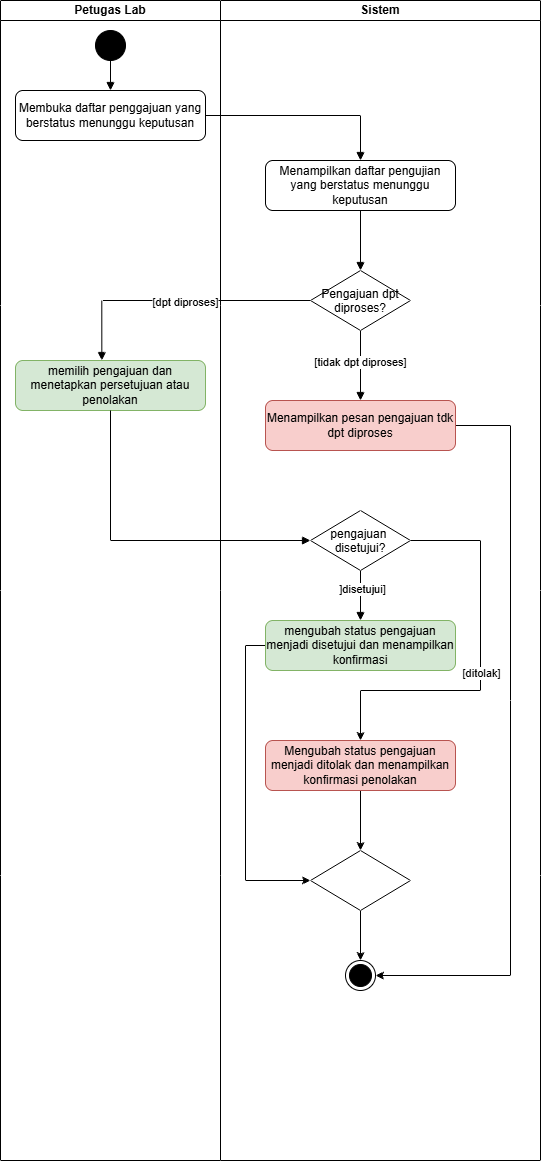

The diagram above was exported from draw.io. Its source (the exported page's mxGraphModel, read from the mxfile embedded in the PNG):
<mxGraphModel dx="510" dy="520" grid="1" gridSize="10" guides="1" tooltips="1" connect="1" arrows="1" fold="1" page="1" pageScale="1" pageWidth="850" pageHeight="1100" math="0" shadow="0">
  <root>
    <mxCell id="0" />
    <mxCell id="1" parent="0" />
    <mxCell id="Par_ycaDSKfQwC8BuKm_-1" parent="1" style="swimlane;startSize=20;whiteSpace=wrap;html=1;" value="Petugas Lab" vertex="1">
      <mxGeometry height="1160" width="220" x="190" y="40" as="geometry" />
    </mxCell>
    <mxCell id="Par_ycaDSKfQwC8BuKm_-6" edge="1" parent="Par_ycaDSKfQwC8BuKm_-1" source="Par_ycaDSKfQwC8BuKm_-3" style="edgeStyle=orthogonalEdgeStyle;rounded=0;orthogonalLoop=1;jettySize=auto;html=1;exitX=0.5;exitY=1;exitDx=0;exitDy=0;entryX=0.5;entryY=0;entryDx=0;entryDy=0;defaultLabelBackgroundColor=page;endArrow=block;endFill=1;" target="Par_ycaDSKfQwC8BuKm_-4">
      <mxGeometry relative="1" as="geometry" />
    </mxCell>
    <mxCell id="Par_ycaDSKfQwC8BuKm_-3" parent="Par_ycaDSKfQwC8BuKm_-1" style="ellipse;fillColor=strokeColor;html=1;" value="" vertex="1">
      <mxGeometry height="30" width="30" x="95" y="30" as="geometry" />
    </mxCell>
    <mxCell id="Par_ycaDSKfQwC8BuKm_-4" parent="Par_ycaDSKfQwC8BuKm_-1" style="rounded=1;whiteSpace=wrap;html=1;roundedPerimeter=1;" value="Membuka daftar penggajuan yang berstatus menunggu keputusan" vertex="1">
      <mxGeometry height="50" width="190" x="15" y="90" as="geometry" />
    </mxCell>
    <mxCell id="Par_ycaDSKfQwC8BuKm_-11" parent="Par_ycaDSKfQwC8BuKm_-1" style="rounded=1;whiteSpace=wrap;html=1;roundedPerimeter=1;fillColor=#d5e8d4;strokeColor=#82b366;" value="memilih pengajuan dan menetapkan persetujuan atau penolakan" vertex="1">
      <mxGeometry height="50" width="190" x="15" y="360" as="geometry" />
    </mxCell>
    <mxCell id="Par_ycaDSKfQwC8BuKm_-2" parent="1" style="swimlane;startSize=20;whiteSpace=wrap;html=1;" value="Sistem" vertex="1">
      <mxGeometry height="1160" width="320" x="410" y="40" as="geometry" />
    </mxCell>
    <mxCell id="Par_ycaDSKfQwC8BuKm_-10" edge="1" parent="Par_ycaDSKfQwC8BuKm_-2" source="Par_ycaDSKfQwC8BuKm_-7" style="edgeStyle=orthogonalEdgeStyle;rounded=0;orthogonalLoop=1;jettySize=auto;html=1;exitX=0.5;exitY=1;exitDx=0;exitDy=0;entryX=0.5;entryY=0;entryDx=0;entryDy=0;defaultLabelBackgroundColor=page;endArrow=block;endFill=1;" target="Par_ycaDSKfQwC8BuKm_-9">
      <mxGeometry relative="1" as="geometry" />
    </mxCell>
    <mxCell id="Par_ycaDSKfQwC8BuKm_-7" parent="Par_ycaDSKfQwC8BuKm_-2" style="rounded=1;whiteSpace=wrap;html=1;roundedPerimeter=1;" value="Menampilkan daftar pengujian yang berstatus menunggu keputusan" vertex="1">
      <mxGeometry height="50" width="190" x="45" y="160" as="geometry" />
    </mxCell>
    <mxCell id="Par_ycaDSKfQwC8BuKm_-15" edge="1" parent="Par_ycaDSKfQwC8BuKm_-2" source="Par_ycaDSKfQwC8BuKm_-9" style="edgeStyle=orthogonalEdgeStyle;rounded=0;orthogonalLoop=1;jettySize=auto;html=1;exitX=0.5;exitY=1;exitDx=0;exitDy=0;entryX=0.5;entryY=0;entryDx=0;entryDy=0;defaultLabelBackgroundColor=page;endArrow=block;endFill=1;" target="Par_ycaDSKfQwC8BuKm_-14">
      <mxGeometry relative="1" as="geometry" />
    </mxCell>
    <mxCell id="Par_ycaDSKfQwC8BuKm_-16" connectable="0" parent="Par_ycaDSKfQwC8BuKm_-15" style="edgeLabel;html=1;align=center;verticalAlign=middle;resizable=0;points=[];inheritText=1;defaultLabelBackgroundColor=page;" value="[tidak dpt diproses]" vertex="1">
      <mxGeometry relative="1" x="-0.1143" y="-1" as="geometry">
        <mxPoint as="offset" />
      </mxGeometry>
    </mxCell>
    <mxCell id="Par_ycaDSKfQwC8BuKm_-9" parent="Par_ycaDSKfQwC8BuKm_-2" style="rhombus;" value="Pengajuan dpt&#10;diproses?" vertex="1">
      <mxGeometry height="60" width="100" x="90" y="270" as="geometry" />
    </mxCell>
    <mxCell id="Par_ycaDSKfQwC8BuKm_-30" edge="1" parent="Par_ycaDSKfQwC8BuKm_-2" source="Par_ycaDSKfQwC8BuKm_-14" style="edgeStyle=orthogonalEdgeStyle;rounded=0;orthogonalLoop=1;jettySize=auto;html=1;exitX=1;exitY=0.5;exitDx=0;exitDy=0;entryX=1;entryY=0.5;entryDx=0;entryDy=0;defaultLabelBackgroundColor=page;" target="Par_ycaDSKfQwC8BuKm_-28">
      <mxGeometry relative="1" as="geometry">
        <Array as="points">
          <mxPoint x="290" y="425" />
          <mxPoint x="290" y="975" />
        </Array>
      </mxGeometry>
    </mxCell>
    <mxCell id="Par_ycaDSKfQwC8BuKm_-14" parent="Par_ycaDSKfQwC8BuKm_-2" style="rounded=1;whiteSpace=wrap;html=1;roundedPerimeter=1;fillColor=#f8cecc;strokeColor=#b85450;" value="Menampilkan pesan pengajuan tdk dpt diproses" vertex="1">
      <mxGeometry height="50" width="190" x="45" y="400" as="geometry" />
    </mxCell>
    <mxCell id="Par_ycaDSKfQwC8BuKm_-20" edge="1" parent="Par_ycaDSKfQwC8BuKm_-2" source="Par_ycaDSKfQwC8BuKm_-17" style="edgeStyle=orthogonalEdgeStyle;rounded=0;orthogonalLoop=1;jettySize=auto;html=1;exitX=0.5;exitY=1;exitDx=0;exitDy=0;entryX=0.5;entryY=0;entryDx=0;entryDy=0;defaultLabelBackgroundColor=page;endArrow=block;endFill=1;" target="Par_ycaDSKfQwC8BuKm_-19">
      <mxGeometry relative="1" as="geometry" />
    </mxCell>
    <mxCell id="Par_ycaDSKfQwC8BuKm_-21" connectable="0" parent="Par_ycaDSKfQwC8BuKm_-20" style="edgeLabel;html=1;align=center;verticalAlign=middle;resizable=0;points=[];inheritText=1;defaultLabelBackgroundColor=page;" value="]disetujui]" vertex="1">
      <mxGeometry relative="1" x="-0.272" y="1" as="geometry">
        <mxPoint as="offset" />
      </mxGeometry>
    </mxCell>
    <mxCell id="Par_ycaDSKfQwC8BuKm_-23" edge="1" parent="Par_ycaDSKfQwC8BuKm_-2" source="Par_ycaDSKfQwC8BuKm_-17" style="edgeStyle=orthogonalEdgeStyle;rounded=0;orthogonalLoop=1;jettySize=auto;html=1;exitX=1;exitY=0.5;exitDx=0;exitDy=0;defaultLabelBackgroundColor=page;" target="Par_ycaDSKfQwC8BuKm_-22">
      <mxGeometry relative="1" x="0.2564" as="geometry">
        <Array as="points">
          <mxPoint x="260" y="540" />
          <mxPoint x="260" y="690" />
          <mxPoint x="140" y="690" />
        </Array>
      </mxGeometry>
    </mxCell>
    <mxCell id="Par_ycaDSKfQwC8BuKm_-24" connectable="0" parent="Par_ycaDSKfQwC8BuKm_-23" style="edgeLabel;html=1;align=center;verticalAlign=middle;resizable=0;points=[];inheritText=1;defaultLabelBackgroundColor=page;" value="[ditolak]" vertex="1">
      <mxGeometry relative="1" x="0.0369" as="geometry">
        <mxPoint as="offset" />
      </mxGeometry>
    </mxCell>
    <mxCell id="Par_ycaDSKfQwC8BuKm_-17" parent="Par_ycaDSKfQwC8BuKm_-2" style="rhombus;" value="pengajuan &#10;disetujui?" vertex="1">
      <mxGeometry height="60" width="100" x="90" y="510" as="geometry" />
    </mxCell>
    <mxCell id="Par_ycaDSKfQwC8BuKm_-27" edge="1" parent="Par_ycaDSKfQwC8BuKm_-2" source="Par_ycaDSKfQwC8BuKm_-19" style="edgeStyle=orthogonalEdgeStyle;rounded=0;orthogonalLoop=1;jettySize=auto;html=1;exitX=0;exitY=0.5;exitDx=0;exitDy=0;entryX=0;entryY=0.5;entryDx=0;entryDy=0;defaultLabelBackgroundColor=page;" target="Par_ycaDSKfQwC8BuKm_-25">
      <mxGeometry relative="1" as="geometry" />
    </mxCell>
    <mxCell id="Par_ycaDSKfQwC8BuKm_-19" parent="Par_ycaDSKfQwC8BuKm_-2" style="rounded=1;whiteSpace=wrap;html=1;roundedPerimeter=1;fillColor=#d5e8d4;strokeColor=#82b366;" value="mengubah status pengajuan menjadi disetujui dan menampilkan konfirmasi" vertex="1">
      <mxGeometry height="50" width="190" x="45" y="620" as="geometry" />
    </mxCell>
    <mxCell id="Par_ycaDSKfQwC8BuKm_-26" edge="1" parent="Par_ycaDSKfQwC8BuKm_-2" source="Par_ycaDSKfQwC8BuKm_-22" style="edgeStyle=orthogonalEdgeStyle;rounded=0;orthogonalLoop=1;jettySize=auto;html=1;exitX=0.5;exitY=1;exitDx=0;exitDy=0;entryX=0.5;entryY=0;entryDx=0;entryDy=0;defaultLabelBackgroundColor=page;" target="Par_ycaDSKfQwC8BuKm_-25">
      <mxGeometry relative="1" as="geometry" />
    </mxCell>
    <mxCell id="Par_ycaDSKfQwC8BuKm_-22" parent="Par_ycaDSKfQwC8BuKm_-2" style="rounded=1;whiteSpace=wrap;html=1;roundedPerimeter=1;fillColor=#f8cecc;strokeColor=#b85450;" value="Mengubah status pengajuan menjadi ditolak dan menampilkan konfirmasi penolakan" vertex="1">
      <mxGeometry height="50" width="190" x="45" y="740" as="geometry" />
    </mxCell>
    <mxCell id="Par_ycaDSKfQwC8BuKm_-29" edge="1" parent="Par_ycaDSKfQwC8BuKm_-2" source="Par_ycaDSKfQwC8BuKm_-25" style="edgeStyle=orthogonalEdgeStyle;rounded=0;orthogonalLoop=1;jettySize=auto;html=1;exitX=0.5;exitY=1;exitDx=0;exitDy=0;entryX=0.5;entryY=0;entryDx=0;entryDy=0;defaultLabelBackgroundColor=page;" target="Par_ycaDSKfQwC8BuKm_-28">
      <mxGeometry relative="1" as="geometry" />
    </mxCell>
    <mxCell id="Par_ycaDSKfQwC8BuKm_-25" parent="Par_ycaDSKfQwC8BuKm_-2" style="rhombus;" value="" vertex="1">
      <mxGeometry height="60" width="100" x="90" y="850" as="geometry" />
    </mxCell>
    <mxCell id="Par_ycaDSKfQwC8BuKm_-28" parent="Par_ycaDSKfQwC8BuKm_-2" style="ellipse;html=1;shape=endState;fillColor=strokeColor;" value="" vertex="1">
      <mxGeometry height="30" width="30" x="125" y="960" as="geometry" />
    </mxCell>
    <mxCell id="Par_ycaDSKfQwC8BuKm_-8" edge="1" parent="1" source="Par_ycaDSKfQwC8BuKm_-4" style="edgeStyle=orthogonalEdgeStyle;rounded=0;orthogonalLoop=1;jettySize=auto;html=1;exitX=1;exitY=0.5;exitDx=0;exitDy=0;defaultLabelBackgroundColor=page;endArrow=block;endFill=1;" target="Par_ycaDSKfQwC8BuKm_-7">
      <mxGeometry relative="1" as="geometry" />
    </mxCell>
    <mxCell id="Par_ycaDSKfQwC8BuKm_-12" edge="1" parent="1" source="Par_ycaDSKfQwC8BuKm_-9" style="edgeStyle=orthogonalEdgeStyle;rounded=0;orthogonalLoop=1;jettySize=auto;html=1;exitX=0;exitY=0.5;exitDx=0;exitDy=0;entryX=0.449;entryY=-0.06;entryDx=0;entryDy=0;defaultLabelBackgroundColor=page;endArrow=block;endFill=1;" target="Par_ycaDSKfQwC8BuKm_-11">
      <mxGeometry relative="1" as="geometry" />
    </mxCell>
    <mxCell id="Par_ycaDSKfQwC8BuKm_-13" connectable="0" parent="Par_ycaDSKfQwC8BuKm_-12" style="edgeLabel;html=1;align=center;verticalAlign=middle;resizable=0;points=[];inheritText=1;defaultLabelBackgroundColor=page;" value="[dpt diproses]" vertex="1">
      <mxGeometry relative="1" x="-0.0592" y="1" as="geometry">
        <mxPoint as="offset" />
      </mxGeometry>
    </mxCell>
    <mxCell id="Par_ycaDSKfQwC8BuKm_-18" edge="1" parent="1" source="Par_ycaDSKfQwC8BuKm_-11" style="edgeStyle=orthogonalEdgeStyle;rounded=0;orthogonalLoop=1;jettySize=auto;html=1;exitX=0.5;exitY=1;exitDx=0;exitDy=0;entryX=0;entryY=0.5;entryDx=0;entryDy=0;defaultLabelBackgroundColor=page;endArrow=block;endFill=1;" target="Par_ycaDSKfQwC8BuKm_-17">
      <mxGeometry relative="1" as="geometry" />
    </mxCell>
  </root>
</mxGraphModel>